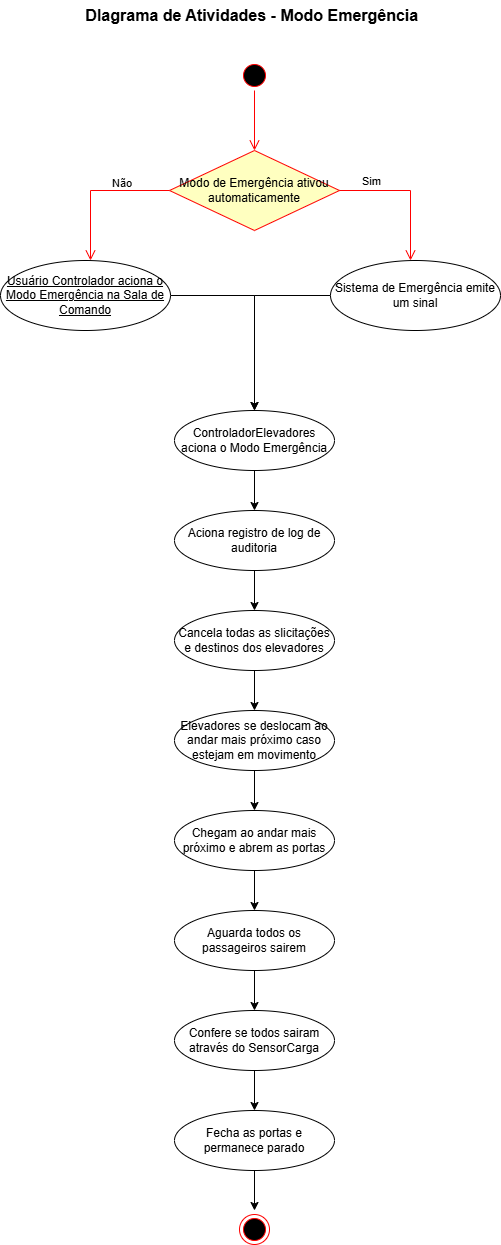

The diagram above was exported from draw.io. Its source (the exported page's mxGraphModel, read from the mxfile embedded in the PNG):
<mxGraphModel dx="997" dy="574" grid="1" gridSize="10" guides="1" tooltips="1" connect="1" arrows="1" fold="1" page="1" pageScale="1" pageWidth="827" pageHeight="1169" math="0" shadow="0">
  <root>
    <mxCell id="0" />
    <mxCell id="1" parent="0" />
    <mxCell id="mAtFDBM9kNgXZHH85I9a-1" value="DIagrama de Atividades - Modo Emergência&amp;nbsp;" style="text;html=1;whiteSpace=wrap;strokeColor=none;fillColor=none;align=center;verticalAlign=middle;rounded=0;fontStyle=1;fontSize=16;" vertex="1" parent="1">
      <mxGeometry x="239" y="30" width="350" height="30" as="geometry" />
    </mxCell>
    <mxCell id="mAtFDBM9kNgXZHH85I9a-2" value="" style="ellipse;html=1;shape=startState;fillColor=#000000;strokeColor=#ff0000;" vertex="1" parent="1">
      <mxGeometry x="399" y="90" width="30" height="30" as="geometry" />
    </mxCell>
    <mxCell id="mAtFDBM9kNgXZHH85I9a-3" value="" style="edgeStyle=orthogonalEdgeStyle;html=1;verticalAlign=bottom;endArrow=open;endSize=8;strokeColor=#ff0000;rounded=0;" edge="1" source="mAtFDBM9kNgXZHH85I9a-2" parent="1">
      <mxGeometry relative="1" as="geometry">
        <mxPoint x="414" y="180" as="targetPoint" />
      </mxGeometry>
    </mxCell>
    <mxCell id="mAtFDBM9kNgXZHH85I9a-4" value="Modo de Emergência ativou automaticamente" style="rhombus;whiteSpace=wrap;html=1;fontColor=#000000;fillColor=#ffffc0;strokeColor=#ff0000;" vertex="1" parent="1">
      <mxGeometry x="329" y="180" width="170" height="80" as="geometry" />
    </mxCell>
    <mxCell id="mAtFDBM9kNgXZHH85I9a-5" value="Sim" style="edgeStyle=orthogonalEdgeStyle;html=1;align=left;verticalAlign=bottom;endArrow=open;endSize=8;strokeColor=#ff0000;rounded=0;" edge="1" source="mAtFDBM9kNgXZHH85I9a-4" parent="1">
      <mxGeometry x="-0.7021" relative="1" as="geometry">
        <mxPoint x="570" y="290" as="targetPoint" />
        <mxPoint as="offset" />
      </mxGeometry>
    </mxCell>
    <mxCell id="mAtFDBM9kNgXZHH85I9a-6" value="Não" style="edgeStyle=orthogonalEdgeStyle;html=1;align=left;verticalAlign=top;endArrow=open;endSize=8;strokeColor=#ff0000;rounded=0;exitX=0;exitY=0.5;exitDx=0;exitDy=0;" edge="1" source="mAtFDBM9kNgXZHH85I9a-4" parent="1">
      <mxGeometry x="-0.2081" y="-20" relative="1" as="geometry">
        <mxPoint x="250" y="290" as="targetPoint" />
        <mxPoint as="offset" />
      </mxGeometry>
    </mxCell>
    <mxCell id="mAtFDBM9kNgXZHH85I9a-13" style="edgeStyle=orthogonalEdgeStyle;rounded=0;orthogonalLoop=1;jettySize=auto;html=1;entryX=0.5;entryY=0;entryDx=0;entryDy=0;" edge="1" parent="1" source="mAtFDBM9kNgXZHH85I9a-8" target="mAtFDBM9kNgXZHH85I9a-11">
      <mxGeometry relative="1" as="geometry">
        <Array as="points">
          <mxPoint x="414" y="325" />
        </Array>
      </mxGeometry>
    </mxCell>
    <mxCell id="mAtFDBM9kNgXZHH85I9a-8" value="Sistema de Emergência emite um sinal" style="ellipse;whiteSpace=wrap;html=1;align=center;" vertex="1" parent="1">
      <mxGeometry x="490" y="290" width="170" height="70" as="geometry" />
    </mxCell>
    <mxCell id="mAtFDBM9kNgXZHH85I9a-12" style="edgeStyle=orthogonalEdgeStyle;rounded=0;orthogonalLoop=1;jettySize=auto;html=1;entryX=0.5;entryY=0;entryDx=0;entryDy=0;" edge="1" parent="1" source="mAtFDBM9kNgXZHH85I9a-9" target="mAtFDBM9kNgXZHH85I9a-11">
      <mxGeometry relative="1" as="geometry" />
    </mxCell>
    <mxCell id="mAtFDBM9kNgXZHH85I9a-9" value="&lt;u&gt;Usuário Controlador aciona o Modo Emergência na Sala de Comando&lt;/u&gt;" style="ellipse;whiteSpace=wrap;html=1;align=center;" vertex="1" parent="1">
      <mxGeometry x="160" y="290" width="170" height="70" as="geometry" />
    </mxCell>
    <mxCell id="mAtFDBM9kNgXZHH85I9a-14" style="edgeStyle=orthogonalEdgeStyle;rounded=0;orthogonalLoop=1;jettySize=auto;html=1;" edge="1" parent="1" source="mAtFDBM9kNgXZHH85I9a-11">
      <mxGeometry relative="1" as="geometry">
        <mxPoint x="414" y="540" as="targetPoint" />
      </mxGeometry>
    </mxCell>
    <mxCell id="mAtFDBM9kNgXZHH85I9a-11" value="ControladorElevadores aciona o Modo Emergência" style="ellipse;whiteSpace=wrap;html=1;align=center;" vertex="1" parent="1">
      <mxGeometry x="334" y="440" width="160" height="60" as="geometry" />
    </mxCell>
    <mxCell id="mAtFDBM9kNgXZHH85I9a-16" style="edgeStyle=orthogonalEdgeStyle;rounded=0;orthogonalLoop=1;jettySize=auto;html=1;" edge="1" parent="1" source="mAtFDBM9kNgXZHH85I9a-15">
      <mxGeometry relative="1" as="geometry">
        <mxPoint x="414" y="640" as="targetPoint" />
      </mxGeometry>
    </mxCell>
    <mxCell id="mAtFDBM9kNgXZHH85I9a-15" value="Aciona registro de log de auditoria" style="ellipse;whiteSpace=wrap;html=1;align=center;" vertex="1" parent="1">
      <mxGeometry x="334" y="540" width="160" height="60" as="geometry" />
    </mxCell>
    <mxCell id="mAtFDBM9kNgXZHH85I9a-18" style="edgeStyle=orthogonalEdgeStyle;rounded=0;orthogonalLoop=1;jettySize=auto;html=1;" edge="1" parent="1" source="mAtFDBM9kNgXZHH85I9a-17">
      <mxGeometry relative="1" as="geometry">
        <mxPoint x="414" y="740" as="targetPoint" />
      </mxGeometry>
    </mxCell>
    <mxCell id="mAtFDBM9kNgXZHH85I9a-17" value="Cancela todas as slicitações e destinos dos elevadores" style="ellipse;whiteSpace=wrap;html=1;align=center;" vertex="1" parent="1">
      <mxGeometry x="334" y="640" width="160" height="60" as="geometry" />
    </mxCell>
    <mxCell id="mAtFDBM9kNgXZHH85I9a-20" style="edgeStyle=orthogonalEdgeStyle;rounded=0;orthogonalLoop=1;jettySize=auto;html=1;" edge="1" parent="1" source="mAtFDBM9kNgXZHH85I9a-19">
      <mxGeometry relative="1" as="geometry">
        <mxPoint x="414" y="840" as="targetPoint" />
      </mxGeometry>
    </mxCell>
    <mxCell id="mAtFDBM9kNgXZHH85I9a-19" value="Elevadores se deslocam ao andar mais próximo caso estejam em movimento" style="ellipse;whiteSpace=wrap;html=1;align=center;" vertex="1" parent="1">
      <mxGeometry x="334" y="740" width="160" height="60" as="geometry" />
    </mxCell>
    <mxCell id="mAtFDBM9kNgXZHH85I9a-22" style="edgeStyle=orthogonalEdgeStyle;rounded=0;orthogonalLoop=1;jettySize=auto;html=1;" edge="1" parent="1" source="mAtFDBM9kNgXZHH85I9a-21">
      <mxGeometry relative="1" as="geometry">
        <mxPoint x="414" y="940" as="targetPoint" />
      </mxGeometry>
    </mxCell>
    <mxCell id="mAtFDBM9kNgXZHH85I9a-21" value="Chegam ao andar mais próximo e abrem as portas" style="ellipse;whiteSpace=wrap;html=1;align=center;" vertex="1" parent="1">
      <mxGeometry x="334" y="840" width="160" height="60" as="geometry" />
    </mxCell>
    <mxCell id="mAtFDBM9kNgXZHH85I9a-24" style="edgeStyle=orthogonalEdgeStyle;rounded=0;orthogonalLoop=1;jettySize=auto;html=1;" edge="1" parent="1" source="mAtFDBM9kNgXZHH85I9a-23">
      <mxGeometry relative="1" as="geometry">
        <mxPoint x="414" y="1040" as="targetPoint" />
      </mxGeometry>
    </mxCell>
    <mxCell id="mAtFDBM9kNgXZHH85I9a-23" value="Aguarda todos os passageiros sairem" style="ellipse;whiteSpace=wrap;html=1;align=center;" vertex="1" parent="1">
      <mxGeometry x="334" y="940" width="160" height="60" as="geometry" />
    </mxCell>
    <mxCell id="mAtFDBM9kNgXZHH85I9a-26" style="edgeStyle=orthogonalEdgeStyle;rounded=0;orthogonalLoop=1;jettySize=auto;html=1;" edge="1" parent="1" source="mAtFDBM9kNgXZHH85I9a-25">
      <mxGeometry relative="1" as="geometry">
        <mxPoint x="414" y="1140" as="targetPoint" />
      </mxGeometry>
    </mxCell>
    <mxCell id="mAtFDBM9kNgXZHH85I9a-25" value="Confere se todos sairam através do SensorCarga" style="ellipse;whiteSpace=wrap;html=1;align=center;" vertex="1" parent="1">
      <mxGeometry x="334" y="1040" width="160" height="60" as="geometry" />
    </mxCell>
    <mxCell id="mAtFDBM9kNgXZHH85I9a-28" style="edgeStyle=orthogonalEdgeStyle;rounded=0;orthogonalLoop=1;jettySize=auto;html=1;" edge="1" parent="1" source="mAtFDBM9kNgXZHH85I9a-27">
      <mxGeometry relative="1" as="geometry">
        <mxPoint x="414" y="1240" as="targetPoint" />
      </mxGeometry>
    </mxCell>
    <mxCell id="mAtFDBM9kNgXZHH85I9a-27" value="Fecha as portas e permanece parado" style="ellipse;whiteSpace=wrap;html=1;align=center;" vertex="1" parent="1">
      <mxGeometry x="334" y="1140" width="160" height="60" as="geometry" />
    </mxCell>
    <mxCell id="mAtFDBM9kNgXZHH85I9a-29" value="" style="ellipse;html=1;shape=endState;fillColor=#000000;strokeColor=#ff0000;" vertex="1" parent="1">
      <mxGeometry x="399" y="1244" width="30" height="30" as="geometry" />
    </mxCell>
  </root>
</mxGraphModel>